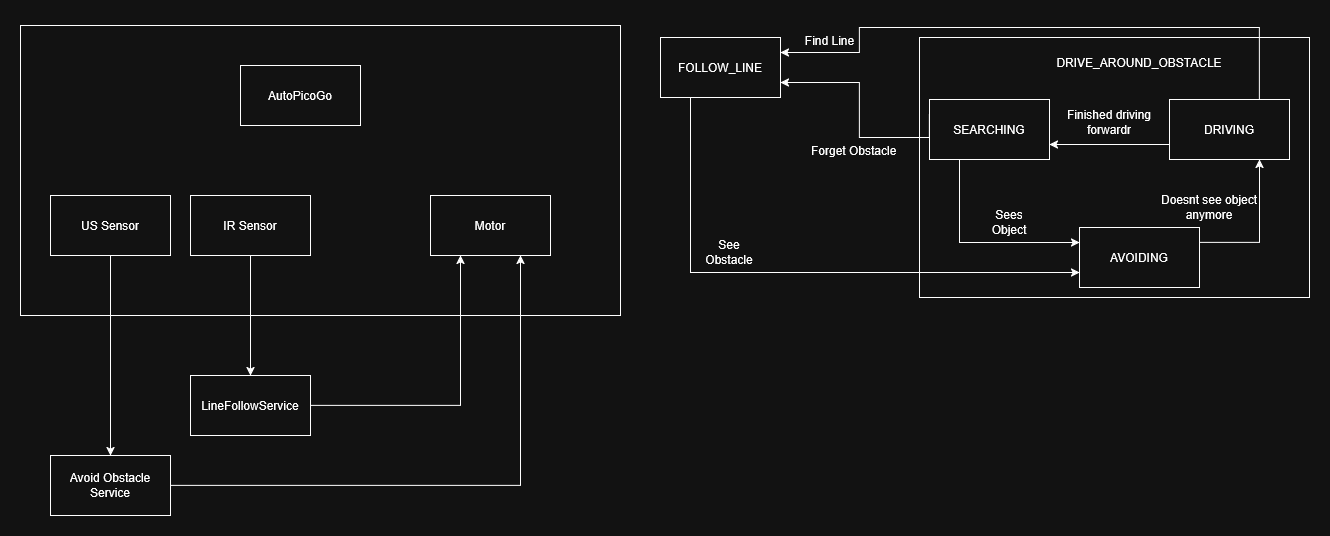

The diagram above was exported from draw.io. Its source (the exported page's mxGraphModel, read from the mxfile embedded in the PNG):
<mxGraphModel dx="2015" dy="1119" grid="1" gridSize="10" guides="1" tooltips="1" connect="1" arrows="1" fold="1" page="1" pageScale="1" pageWidth="827" pageHeight="1169" math="0" shadow="0">
  <root>
    <mxCell id="0" />
    <mxCell id="1" parent="0" />
    <mxCell id="QxOlmlgVJ7mZPXPpIkRh-50" parent="1" style="rounded=0;whiteSpace=wrap;html=1;" value="" vertex="1">
      <mxGeometry height="260" width="390" x="919" y="42" as="geometry" />
    </mxCell>
    <mxCell id="QxOlmlgVJ7mZPXPpIkRh-12" parent="1" style="rounded=0;whiteSpace=wrap;html=1;fillColor=none;" value="" vertex="1">
      <mxGeometry height="290" width="600" x="20" y="30" as="geometry" />
    </mxCell>
    <mxCell id="QxOlmlgVJ7mZPXPpIkRh-7" parent="1" style="rounded=0;whiteSpace=wrap;html=1;" value="AutoPicoGo" vertex="1">
      <mxGeometry height="60" width="120" x="240" y="70" as="geometry" />
    </mxCell>
    <mxCell id="QxOlmlgVJ7mZPXPpIkRh-8" parent="1" style="rounded=0;whiteSpace=wrap;html=1;" value="Motor" vertex="1">
      <mxGeometry height="60" width="120" x="430" y="200" as="geometry" />
    </mxCell>
    <mxCell id="QxOlmlgVJ7mZPXPpIkRh-21" edge="1" parent="1" source="QxOlmlgVJ7mZPXPpIkRh-9" style="edgeStyle=orthogonalEdgeStyle;rounded=0;orthogonalLoop=1;jettySize=auto;html=1;entryX=0.5;entryY=0;entryDx=0;entryDy=0;" target="QxOlmlgVJ7mZPXPpIkRh-13">
      <mxGeometry relative="1" as="geometry" />
    </mxCell>
    <mxCell id="QxOlmlgVJ7mZPXPpIkRh-9" parent="1" style="rounded=0;whiteSpace=wrap;html=1;" value="&lt;div&gt;IR Sensor&lt;/div&gt;" vertex="1">
      <mxGeometry height="60" width="120" x="190" y="200" as="geometry" />
    </mxCell>
    <mxCell id="QxOlmlgVJ7mZPXPpIkRh-20" edge="1" parent="1" source="QxOlmlgVJ7mZPXPpIkRh-10" style="edgeStyle=orthogonalEdgeStyle;rounded=0;orthogonalLoop=1;jettySize=auto;html=1;entryX=0.5;entryY=0;entryDx=0;entryDy=0;" target="QxOlmlgVJ7mZPXPpIkRh-11">
      <mxGeometry relative="1" as="geometry" />
    </mxCell>
    <mxCell id="QxOlmlgVJ7mZPXPpIkRh-10" parent="1" style="rounded=0;whiteSpace=wrap;html=1;" value="US Sensor" vertex="1">
      <mxGeometry height="60" width="120" x="50" y="200" as="geometry" />
    </mxCell>
    <mxCell id="QxOlmlgVJ7mZPXPpIkRh-23" edge="1" parent="1" source="QxOlmlgVJ7mZPXPpIkRh-11" style="edgeStyle=orthogonalEdgeStyle;rounded=0;orthogonalLoop=1;jettySize=auto;html=1;entryX=0.75;entryY=1;entryDx=0;entryDy=0;" target="QxOlmlgVJ7mZPXPpIkRh-8">
      <mxGeometry relative="1" as="geometry" />
    </mxCell>
    <mxCell id="QxOlmlgVJ7mZPXPpIkRh-11" parent="1" style="rounded=0;whiteSpace=wrap;html=1;" value="Avoid Obstacle Service" vertex="1">
      <mxGeometry height="60" width="120" x="50" y="460" as="geometry" />
    </mxCell>
    <mxCell id="QxOlmlgVJ7mZPXPpIkRh-22" edge="1" parent="1" source="QxOlmlgVJ7mZPXPpIkRh-13" style="edgeStyle=orthogonalEdgeStyle;rounded=0;orthogonalLoop=1;jettySize=auto;html=1;entryX=0.25;entryY=1;entryDx=0;entryDy=0;" target="QxOlmlgVJ7mZPXPpIkRh-8">
      <mxGeometry relative="1" as="geometry" />
    </mxCell>
    <mxCell id="QxOlmlgVJ7mZPXPpIkRh-13" parent="1" style="rounded=0;whiteSpace=wrap;html=1;" value="LineFollowService" vertex="1">
      <mxGeometry height="60" width="120" x="190" y="380" as="geometry" />
    </mxCell>
    <mxCell id="QxOlmlgVJ7mZPXPpIkRh-27" edge="1" parent="1" source="QxOlmlgVJ7mZPXPpIkRh-25" style="edgeStyle=orthogonalEdgeStyle;rounded=0;orthogonalLoop=1;jettySize=auto;html=1;exitX=0.25;exitY=1;exitDx=0;exitDy=0;entryX=0;entryY=0.75;entryDx=0;entryDy=0;" target="QxOlmlgVJ7mZPXPpIkRh-38">
      <mxGeometry relative="1" as="geometry">
        <Array as="points">
          <mxPoint x="690" y="277" />
        </Array>
        <mxPoint x="909" y="87" as="targetPoint" />
      </mxGeometry>
    </mxCell>
    <mxCell id="QxOlmlgVJ7mZPXPpIkRh-25" parent="1" style="rounded=0;whiteSpace=wrap;html=1;" value="FOLLOW_LINE" vertex="1">
      <mxGeometry height="60" width="120" x="660" y="42" as="geometry" />
    </mxCell>
    <mxCell id="QxOlmlgVJ7mZPXPpIkRh-29" parent="1" style="text;html=1;whiteSpace=wrap;strokeColor=none;fillColor=none;align=center;verticalAlign=middle;rounded=0;" value="Find Line" vertex="1">
      <mxGeometry height="30" width="99" x="780" y="30" as="geometry" />
    </mxCell>
    <mxCell id="QxOlmlgVJ7mZPXPpIkRh-30" parent="1" style="text;html=1;whiteSpace=wrap;strokeColor=none;fillColor=none;align=center;verticalAlign=middle;rounded=0;" value="See Obstacle" vertex="1">
      <mxGeometry height="30" width="60" x="699" y="242" as="geometry" />
    </mxCell>
    <mxCell id="QxOlmlgVJ7mZPXPpIkRh-44" edge="1" parent="1" source="QxOlmlgVJ7mZPXPpIkRh-35" style="edgeStyle=orthogonalEdgeStyle;rounded=0;orthogonalLoop=1;jettySize=auto;html=1;exitX=0.25;exitY=1;exitDx=0;exitDy=0;entryX=0;entryY=0.25;entryDx=0;entryDy=0;" target="QxOlmlgVJ7mZPXPpIkRh-38">
      <mxGeometry relative="1" as="geometry" />
    </mxCell>
    <mxCell id="QxOlmlgVJ7mZPXPpIkRh-53" edge="1" parent="1" source="QxOlmlgVJ7mZPXPpIkRh-35" style="edgeStyle=orthogonalEdgeStyle;rounded=0;orthogonalLoop=1;jettySize=auto;html=1;exitX=0;exitY=0.25;exitDx=0;exitDy=0;entryX=1;entryY=0.75;entryDx=0;entryDy=0;" target="QxOlmlgVJ7mZPXPpIkRh-25">
      <mxGeometry relative="1" as="geometry">
        <Array as="points">
          <mxPoint x="929" y="142" />
          <mxPoint x="859" y="142" />
          <mxPoint x="859" y="87" />
        </Array>
      </mxGeometry>
    </mxCell>
    <mxCell id="QxOlmlgVJ7mZPXPpIkRh-35" parent="1" style="rounded=0;whiteSpace=wrap;html=1;" value="SEARCHING" vertex="1">
      <mxGeometry height="60" width="120" x="929" y="104" as="geometry" />
    </mxCell>
    <mxCell id="QxOlmlgVJ7mZPXPpIkRh-40" edge="1" parent="1" source="QxOlmlgVJ7mZPXPpIkRh-36" style="edgeStyle=orthogonalEdgeStyle;rounded=0;orthogonalLoop=1;jettySize=auto;html=1;exitX=0;exitY=0.75;exitDx=0;exitDy=0;entryX=1;entryY=0.75;entryDx=0;entryDy=0;" target="QxOlmlgVJ7mZPXPpIkRh-35">
      <mxGeometry relative="1" as="geometry" />
    </mxCell>
    <mxCell id="QxOlmlgVJ7mZPXPpIkRh-55" edge="1" parent="1" source="QxOlmlgVJ7mZPXPpIkRh-36" style="edgeStyle=orthogonalEdgeStyle;rounded=0;orthogonalLoop=1;jettySize=auto;html=1;exitX=0.75;exitY=0;exitDx=0;exitDy=0;entryX=1;entryY=0.25;entryDx=0;entryDy=0;" target="QxOlmlgVJ7mZPXPpIkRh-25">
      <mxGeometry relative="1" as="geometry">
        <Array as="points">
          <mxPoint x="1259" y="32" />
          <mxPoint x="859" y="32" />
          <mxPoint x="859" y="57" />
        </Array>
      </mxGeometry>
    </mxCell>
    <mxCell id="QxOlmlgVJ7mZPXPpIkRh-36" parent="1" style="rounded=0;whiteSpace=wrap;html=1;" value="DRIVING" vertex="1">
      <mxGeometry height="60" width="120" x="1169" y="104" as="geometry" />
    </mxCell>
    <mxCell id="QxOlmlgVJ7mZPXPpIkRh-37" parent="1" style="text;html=1;whiteSpace=wrap;strokeColor=none;fillColor=none;align=center;verticalAlign=middle;rounded=0;" value="DRIVE_AROUND_OBSTACLE" vertex="1">
      <mxGeometry height="30" width="120" x="1079" y="52" as="geometry" />
    </mxCell>
    <mxCell id="QxOlmlgVJ7mZPXPpIkRh-42" edge="1" parent="1" source="QxOlmlgVJ7mZPXPpIkRh-38" style="edgeStyle=orthogonalEdgeStyle;rounded=0;orthogonalLoop=1;jettySize=auto;html=1;exitX=1;exitY=0.25;exitDx=0;exitDy=0;entryX=0.75;entryY=1;entryDx=0;entryDy=0;" target="QxOlmlgVJ7mZPXPpIkRh-36">
      <mxGeometry relative="1" as="geometry" />
    </mxCell>
    <mxCell id="QxOlmlgVJ7mZPXPpIkRh-38" parent="1" style="rounded=0;whiteSpace=wrap;html=1;" value="AVOIDING" vertex="1">
      <mxGeometry height="60" width="120" x="1079" y="232" as="geometry" />
    </mxCell>
    <mxCell id="QxOlmlgVJ7mZPXPpIkRh-47" parent="1" style="text;html=1;whiteSpace=wrap;strokeColor=none;fillColor=none;align=center;verticalAlign=middle;rounded=0;" value="Finished driving forwardr" vertex="1">
      <mxGeometry height="30" width="120" x="1049" y="112" as="geometry" />
    </mxCell>
    <mxCell id="QxOlmlgVJ7mZPXPpIkRh-48" parent="1" style="text;html=1;whiteSpace=wrap;strokeColor=none;fillColor=none;align=center;verticalAlign=middle;rounded=0;" value="Sees Object" vertex="1">
      <mxGeometry height="30" width="60" x="979" y="212" as="geometry" />
    </mxCell>
    <mxCell id="QxOlmlgVJ7mZPXPpIkRh-49" parent="1" style="text;html=1;whiteSpace=wrap;strokeColor=none;fillColor=none;align=center;verticalAlign=middle;rounded=0;" value="Doesnt see object anymore" vertex="1">
      <mxGeometry height="30" width="120" x="1149" y="197" as="geometry" />
    </mxCell>
    <mxCell id="QxOlmlgVJ7mZPXPpIkRh-54" parent="1" style="text;whiteSpace=wrap;html=1;" value="Forget Obstacle" vertex="1">
      <mxGeometry height="40" width="120" x="809" y="142" as="geometry" />
    </mxCell>
  </root>
</mxGraphModel>